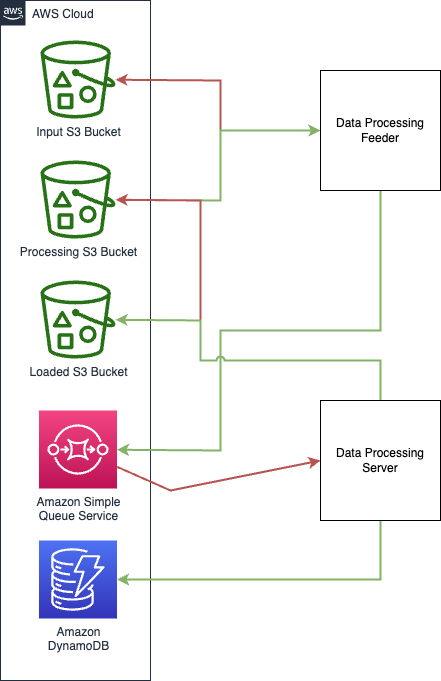

The diagram above was exported from draw.io. Its source (the exported page's mxGraphModel, read from the mxfile embedded in the PNG):
<mxGraphModel dx="1602" dy="1007" grid="1" gridSize="10" guides="1" tooltips="1" connect="1" arrows="1" fold="1" page="1" pageScale="1" pageWidth="1169" pageHeight="827" math="0" shadow="0">
  <root>
    <mxCell id="0" />
    <mxCell id="1" parent="0" />
    <mxCell id="UEzPUAAOIrF-is8g5C7q-74" value="AWS Cloud" style="points=[[0,0],[0.25,0],[0.5,0],[0.75,0],[1,0],[1,0.25],[1,0.5],[1,0.75],[1,1],[0.75,1],[0.5,1],[0.25,1],[0,1],[0,0.75],[0,0.5],[0,0.25]];outlineConnect=0;gradientColor=none;html=1;whiteSpace=wrap;fontSize=12;fontStyle=0;shape=mxgraph.aws4.group;grIcon=mxgraph.aws4.group_aws_cloud_alt;strokeColor=#232F3E;fillColor=none;verticalAlign=top;align=left;spacingLeft=30;fontColor=#232F3E;dashed=0;labelBackgroundColor=#ffffff;container=1;pointerEvents=0;collapsible=0;recursiveResize=0;" parent="1" vertex="1">
      <mxGeometry x="50" y="80" width="150" height="680" as="geometry" />
    </mxCell>
    <mxCell id="UEzPUAAOIrF-is8g5C7q-77" value="Input S3 Bucket" style="outlineConnect=0;fontColor=#232F3E;gradientColor=none;fillColor=#277116;strokeColor=none;dashed=0;verticalLabelPosition=bottom;verticalAlign=top;align=center;html=1;fontSize=12;fontStyle=0;aspect=fixed;pointerEvents=1;shape=mxgraph.aws4.bucket_with_objects;labelBackgroundColor=#ffffff;" parent="UEzPUAAOIrF-is8g5C7q-74" vertex="1">
      <mxGeometry x="40" y="40" width="75" height="78" as="geometry" />
    </mxCell>
    <mxCell id="pKM-Byb4mDlKguC4ZP5O-1" value="Processing S3 Bucket" style="outlineConnect=0;fontColor=#232F3E;gradientColor=none;fillColor=#277116;strokeColor=none;dashed=0;verticalLabelPosition=bottom;verticalAlign=top;align=center;html=1;fontSize=12;fontStyle=0;aspect=fixed;pointerEvents=1;shape=mxgraph.aws4.bucket_with_objects;labelBackgroundColor=#ffffff;" vertex="1" parent="UEzPUAAOIrF-is8g5C7q-74">
      <mxGeometry x="40" y="160" width="75" height="78" as="geometry" />
    </mxCell>
    <mxCell id="pKM-Byb4mDlKguC4ZP5O-2" value="Loaded S3 Bucket" style="outlineConnect=0;fontColor=#232F3E;gradientColor=none;fillColor=#277116;strokeColor=none;dashed=0;verticalLabelPosition=bottom;verticalAlign=top;align=center;html=1;fontSize=12;fontStyle=0;aspect=fixed;pointerEvents=1;shape=mxgraph.aws4.bucket_with_objects;labelBackgroundColor=#ffffff;" vertex="1" parent="UEzPUAAOIrF-is8g5C7q-74">
      <mxGeometry x="40" y="280" width="75" height="78" as="geometry" />
    </mxCell>
    <mxCell id="UEzPUAAOIrF-is8g5C7q-82" value="Amazon Simple&lt;br&gt;Queue Service&lt;br&gt;" style="outlineConnect=0;fontColor=#232F3E;gradientColor=#F34482;gradientDirection=north;fillColor=#BC1356;strokeColor=#ffffff;dashed=0;verticalLabelPosition=bottom;verticalAlign=top;align=center;html=1;fontSize=12;fontStyle=0;aspect=fixed;shape=mxgraph.aws4.resourceIcon;resIcon=mxgraph.aws4.sqs;labelBackgroundColor=#ffffff;" parent="UEzPUAAOIrF-is8g5C7q-74" vertex="1">
      <mxGeometry x="38.5" y="410" width="78" height="78" as="geometry" />
    </mxCell>
    <mxCell id="UEzPUAAOIrF-is8g5C7q-87" value="Amazon&lt;br&gt;DynamoDB" style="outlineConnect=0;fontColor=#232F3E;gradientColor=#4D72F3;gradientDirection=north;fillColor=#3334B9;strokeColor=#ffffff;dashed=0;verticalLabelPosition=bottom;verticalAlign=top;align=center;html=1;fontSize=12;fontStyle=0;aspect=fixed;shape=mxgraph.aws4.resourceIcon;resIcon=mxgraph.aws4.dynamodb;labelBackgroundColor=#ffffff;" parent="UEzPUAAOIrF-is8g5C7q-74" vertex="1">
      <mxGeometry x="38.5" y="540" width="78" height="78" as="geometry" />
    </mxCell>
    <mxCell id="pKM-Byb4mDlKguC4ZP5O-5" style="edgeStyle=none;rounded=0;orthogonalLoop=1;jettySize=auto;html=1;strokeColor=#b85450;endArrow=classic;endFill=1;startArrow=classic;startFill=1;strokeWidth=2;fillColor=#f8cecc;" edge="1" parent="1" source="pKM-Byb4mDlKguC4ZP5O-3" target="UEzPUAAOIrF-is8g5C7q-77">
      <mxGeometry relative="1" as="geometry">
        <Array as="points">
          <mxPoint x="270" y="210" />
          <mxPoint x="270" y="160" />
        </Array>
      </mxGeometry>
    </mxCell>
    <mxCell id="pKM-Byb4mDlKguC4ZP5O-6" style="edgeStyle=none;rounded=0;orthogonalLoop=1;jettySize=auto;html=1;strokeColor=#82b366;strokeWidth=2;startArrow=classic;startFill=1;endArrow=classic;endFill=1;fillColor=#d5e8d4;" edge="1" parent="1" source="pKM-Byb4mDlKguC4ZP5O-3" target="pKM-Byb4mDlKguC4ZP5O-1">
      <mxGeometry relative="1" as="geometry">
        <Array as="points">
          <mxPoint x="270" y="210" />
          <mxPoint x="270" y="280" />
        </Array>
      </mxGeometry>
    </mxCell>
    <mxCell id="pKM-Byb4mDlKguC4ZP5O-7" style="edgeStyle=none;rounded=0;orthogonalLoop=1;jettySize=auto;html=1;strokeColor=#82b366;strokeWidth=2;startArrow=none;startFill=0;endArrow=classic;endFill=1;fillColor=#d5e8d4;" edge="1" parent="1" source="pKM-Byb4mDlKguC4ZP5O-3" target="UEzPUAAOIrF-is8g5C7q-82">
      <mxGeometry relative="1" as="geometry">
        <Array as="points">
          <mxPoint x="430" y="410" />
          <mxPoint x="270" y="410" />
          <mxPoint x="270" y="530" />
        </Array>
      </mxGeometry>
    </mxCell>
    <mxCell id="pKM-Byb4mDlKguC4ZP5O-3" value="Data Processing Feeder&lt;br&gt;" style="whiteSpace=wrap;html=1;aspect=fixed;gradientColor=none;" vertex="1" parent="1">
      <mxGeometry x="370" y="150" width="120" height="120" as="geometry" />
    </mxCell>
    <mxCell id="pKM-Byb4mDlKguC4ZP5O-10" style="edgeStyle=none;rounded=0;orthogonalLoop=1;jettySize=auto;html=1;strokeColor=#b85450;strokeWidth=2;startArrow=none;startFill=0;endArrow=classic;endFill=1;jumpStyle=arc;fillColor=#f8cecc;" edge="1" parent="1" source="pKM-Byb4mDlKguC4ZP5O-8" target="pKM-Byb4mDlKguC4ZP5O-1">
      <mxGeometry relative="1" as="geometry">
        <Array as="points">
          <mxPoint x="430" y="440" />
          <mxPoint x="250" y="440" />
          <mxPoint x="250" y="280" />
        </Array>
      </mxGeometry>
    </mxCell>
    <mxCell id="pKM-Byb4mDlKguC4ZP5O-11" style="edgeStyle=none;rounded=0;jumpStyle=arc;orthogonalLoop=1;jettySize=auto;html=1;exitX=0.5;exitY=0;exitDx=0;exitDy=0;strokeColor=#82b366;strokeWidth=2;startArrow=none;startFill=0;endArrow=classic;endFill=1;fillColor=#d5e8d4;" edge="1" parent="1" source="pKM-Byb4mDlKguC4ZP5O-8" target="pKM-Byb4mDlKguC4ZP5O-2">
      <mxGeometry relative="1" as="geometry">
        <Array as="points">
          <mxPoint x="430" y="440" />
          <mxPoint x="290" y="440" />
          <mxPoint x="250" y="440" />
          <mxPoint x="250" y="400" />
        </Array>
      </mxGeometry>
    </mxCell>
    <mxCell id="pKM-Byb4mDlKguC4ZP5O-12" style="edgeStyle=none;rounded=0;jumpStyle=arc;orthogonalLoop=1;jettySize=auto;html=1;strokeColor=#82b366;strokeWidth=2;startArrow=none;startFill=0;endArrow=classic;endFill=1;fillColor=#d5e8d4;" edge="1" parent="1" source="pKM-Byb4mDlKguC4ZP5O-8" target="UEzPUAAOIrF-is8g5C7q-87">
      <mxGeometry relative="1" as="geometry">
        <Array as="points">
          <mxPoint x="430" y="659" />
        </Array>
      </mxGeometry>
    </mxCell>
    <mxCell id="pKM-Byb4mDlKguC4ZP5O-8" value="Data Processing Server" style="whiteSpace=wrap;html=1;aspect=fixed;" vertex="1" parent="1">
      <mxGeometry x="370" y="480" width="120" height="120" as="geometry" />
    </mxCell>
    <mxCell id="pKM-Byb4mDlKguC4ZP5O-9" style="edgeStyle=none;rounded=0;orthogonalLoop=1;jettySize=auto;html=1;entryX=0;entryY=0.5;entryDx=0;entryDy=0;strokeColor=#b85450;strokeWidth=2;startArrow=none;startFill=0;endArrow=classic;endFill=1;fillColor=#f8cecc;" edge="1" parent="1" source="UEzPUAAOIrF-is8g5C7q-82" target="pKM-Byb4mDlKguC4ZP5O-8">
      <mxGeometry relative="1" as="geometry">
        <Array as="points">
          <mxPoint x="220" y="570" />
        </Array>
      </mxGeometry>
    </mxCell>
  </root>
</mxGraphModel>